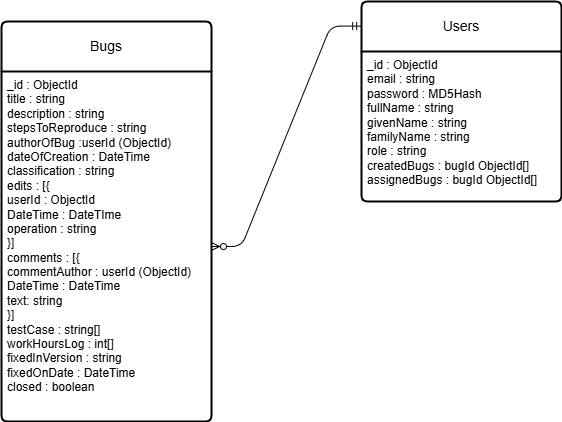

The diagram above was exported from draw.io. Its source (the exported page's mxGraphModel, read from the mxfile embedded in the PNG):
<mxGraphModel dx="832" dy="659" grid="1" gridSize="10" guides="1" tooltips="1" connect="1" arrows="1" fold="1" page="1" pageScale="1" pageWidth="850" pageHeight="1100" background="#ffffff" math="0" shadow="0">
  <root>
    <mxCell id="0" />
    <mxCell id="1" parent="0" />
    <mxCell id="2" value="Bugs" style="swimlane;childLayout=stackLayout;horizontal=1;startSize=50;horizontalStack=0;rounded=1;fontSize=14;fontStyle=0;strokeWidth=2;resizeParent=0;resizeLast=1;shadow=0;dashed=0;align=center;arcSize=4;whiteSpace=wrap;html=1;" vertex="1" parent="1">
      <mxGeometry x="90" y="130" width="210" height="400" as="geometry" />
    </mxCell>
    <mxCell id="3" value="_id : ObjectId&lt;div&gt;title : string&lt;/div&gt;&lt;div&gt;description : string&lt;/div&gt;&lt;div&gt;stepsToReproduce : string&lt;/div&gt;&lt;div&gt;authorOfBug :userId (ObjectId)&lt;/div&gt;&lt;div&gt;dateOfCreation : DateTime&lt;/div&gt;&lt;div&gt;classification : string&lt;/div&gt;&lt;div&gt;edits : [{&lt;br&gt;userId : ObjectId&lt;/div&gt;&lt;div&gt;DateTime : DateTIme&lt;/div&gt;&lt;div&gt;operation : string&lt;br&gt;}]&lt;/div&gt;&lt;div&gt;comments : [{&lt;/div&gt;&lt;div&gt;commentAuthor : userId (ObjectId)&lt;/div&gt;&lt;div&gt;DateTime : DateTime&lt;/div&gt;&lt;div&gt;text: string&lt;/div&gt;&lt;div&gt;}]&lt;/div&gt;&lt;div&gt;testCase : string[]&lt;/div&gt;&lt;div&gt;workHoursLog : int[]&lt;/div&gt;&lt;div&gt;fixedInVersion : string&lt;/div&gt;&lt;div&gt;fixedOnDate : DateTime&lt;/div&gt;&lt;div&gt;closed : boolean&lt;/div&gt;" style="align=left;strokeColor=none;fillColor=none;spacingLeft=4;fontSize=12;verticalAlign=top;resizable=0;rotatable=0;part=1;html=1;" vertex="1" parent="2">
      <mxGeometry y="50" width="210" height="350" as="geometry" />
    </mxCell>
    <mxCell id="4" value="Users" style="swimlane;childLayout=stackLayout;horizontal=1;startSize=50;horizontalStack=0;rounded=1;fontSize=14;fontStyle=0;strokeWidth=2;resizeParent=0;resizeLast=1;shadow=0;dashed=0;align=center;arcSize=4;whiteSpace=wrap;html=1;" vertex="1" parent="1">
      <mxGeometry x="450" y="110" width="200" height="200" as="geometry" />
    </mxCell>
    <mxCell id="5" value="_id : ObjectId&lt;br&gt;email : string&lt;div&gt;password : MD5Hash&lt;/div&gt;&lt;div&gt;fullName : string&lt;/div&gt;&lt;div&gt;givenName : string&lt;/div&gt;&lt;div&gt;familyName : string&lt;/div&gt;&lt;div&gt;role : string&lt;/div&gt;&lt;div&gt;createdBugs : bugId ObjectId[]&lt;/div&gt;&lt;div&gt;assignedBugs : bugId ObjectId[]&lt;/div&gt;" style="align=left;strokeColor=none;fillColor=none;spacingLeft=4;fontSize=12;verticalAlign=top;resizable=0;rotatable=0;part=1;html=1;" vertex="1" parent="4">
      <mxGeometry y="50" width="200" height="150" as="geometry" />
    </mxCell>
    <mxCell id="10" value="" style="edgeStyle=entityRelationEdgeStyle;fontSize=12;html=1;endArrow=ERzeroToMany;startArrow=ERmandOne;exitX=-0.004;exitY=0.123;exitDx=0;exitDy=0;exitPerimeter=0;" edge="1" parent="1" source="4" target="3">
      <mxGeometry width="100" height="100" relative="1" as="geometry">
        <mxPoint x="420" y="180" as="sourcePoint" />
        <mxPoint x="480" y="290" as="targetPoint" />
        <Array as="points">
          <mxPoint x="500" y="180" />
        </Array>
      </mxGeometry>
    </mxCell>
  </root>
</mxGraphModel>